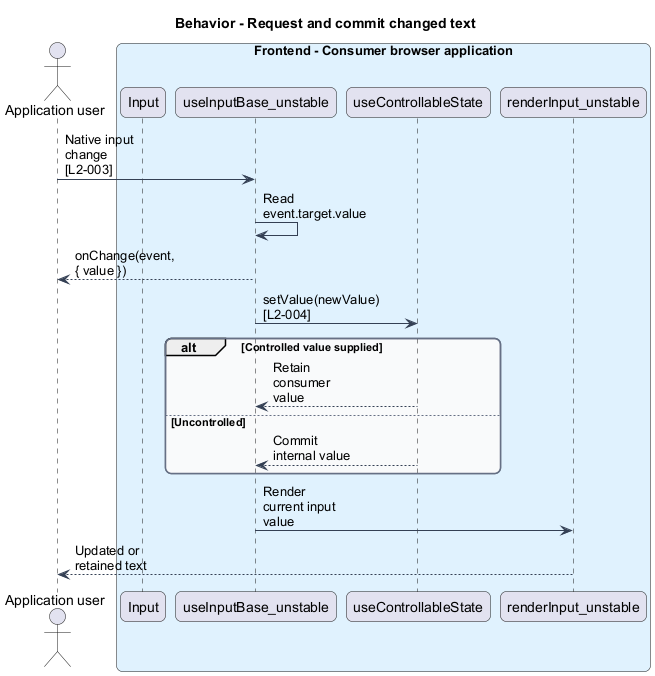

The diagram above was rendered by PlantUML. Its source (embedded in the PNG):
@startuml
skinparam backgroundColor #FFFFFF
skinparam shadowing false
skinparam roundcorner 12
skinparam defaultFontName Arial
skinparam ArrowColor #344054
skinparam rectangle {
 BorderColor #344054
 FontColor #101828
}
skinparam package {
 BorderColor #667085
 FontColor #101828
 BackgroundColor #F9FAFB
}
skinparam maxMessageSize 80
title Behavior - Request and commit changed text
actor "Application user" as actor
box "Frontend - Consumer browser application" #E0F2FE
participant "Input" as entry
participant "useInputBase_unstable" as state
participant "useControllableState" as value
participant "renderInput_unstable" as view
end box
actor -> state : Native input change [L2-003]
state -> state : Read event.target.value
state --> actor : onChange(event, { value })
state -> value : setValue(newValue) [L2-004]
alt Controlled value supplied
value --> state : Retain consumer value
else Uncontrolled
value --> state : Commit internal value
end
state -> view : Render current input value
view --> actor : Updated or retained text
@enduml